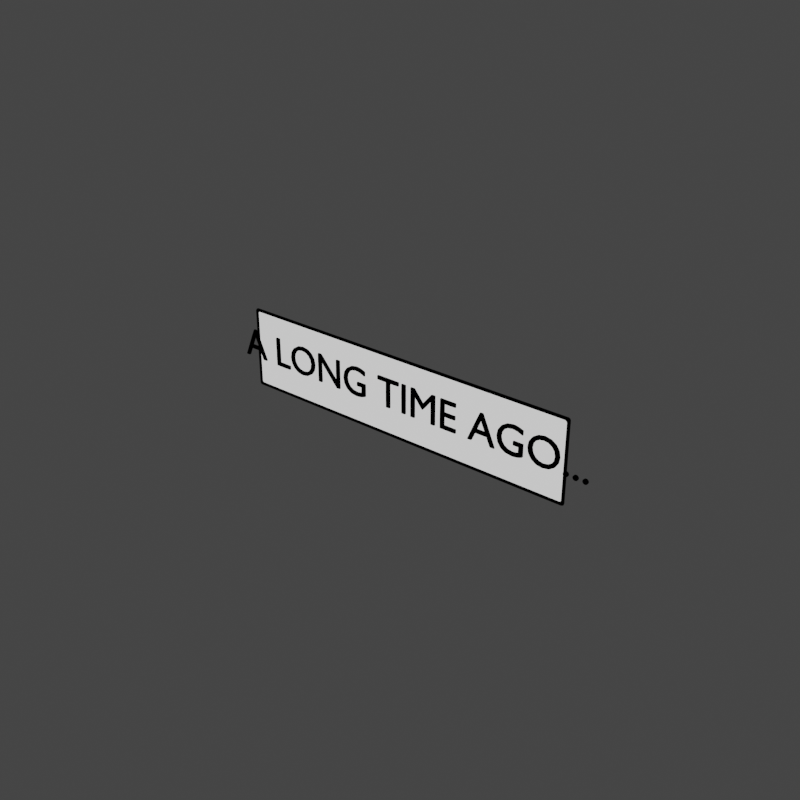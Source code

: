 # Source: letter_caption.007.blend  (saved by Blender 2.90.8; exported with 4.5.12 LTS)
import bpy
from mathutils import Matrix  # noqa: F401  (used for matrix-valued properties, if any)

bpy.ops.wm.read_factory_settings(use_empty=True)
scene = bpy.context.scene
scene.name = 'Scene'

# ---- collections
col_letters = bpy.data.collections.new('Letters'); scene.collection.children.link(col_letters)

# ---- materials (node trees are filled in below, after node groups)
mat_white = bpy.data.materials.new('white')
mat_white.use_transparent_shadow = False
mat_black = bpy.data.materials.new('black')
mat_black.use_transparent_shadow = False
mat_material = bpy.data.materials.new('Material')
mat_material.use_backface_culling = True
mat_material.use_transparent_shadow = False
mat_material.diffuse_color = (0.0, 0.0, 0.0, 1.0)

# ---- material node trees
mat_white.use_nodes = True; mat_white.node_tree.nodes.clear()
_N = mat_white.node_tree.nodes; _L = mat_white.node_tree.links
n0 = _N.new('ShaderNodeOutputMaterial'); n0.name = 'Material Output'; n0.location = (300, 300)
n1 = _N.new('ShaderNodeBackground'); n1.name = 'Background'; n1.location = (10, 300)
_L.new(n1.outputs[0], n0.inputs[0])
n0.is_active_output = True
mat_black.use_nodes = True; mat_black.node_tree.nodes.clear()
_N = mat_black.node_tree.nodes; _L = mat_black.node_tree.links
n0 = _N.new('ShaderNodeOutputMaterial'); n0.name = 'Material Output'; n0.location = (300, 300)
n1 = _N.new('ShaderNodeBackground'); n1.name = 'Background'; n1.location = (10, 300)
n1.inputs[0].default_value = (0.0, 0.0, 0.0, 1.0)
_L.new(n1.outputs[0], n0.inputs[0])
n0.is_active_output = True
mat_material.use_nodes = True; mat_material.node_tree.nodes.clear()
_N = mat_material.node_tree.nodes; _L = mat_material.node_tree.links
n0 = _N.new('ShaderNodeOutputMaterial'); n0.name = 'Material Output'; n0.location = (300, 300)
n1 = _N.new('ShaderNodeBackground'); n1.name = 'Background'; n1.location = (10, 300)
n1.inputs[0].default_value = (0.0, 0.0, 0.0, 1.0)
_L.new(n1.outputs[0], n0.inputs[0])
n0.is_active_output = True

# ---- world
world_world = bpy.data.worlds.new('World'); scene.world = world_world
world_world.use_nodes = True; world_world.node_tree.nodes.clear()
_N = world_world.node_tree.nodes; _L = world_world.node_tree.links
n0 = _N.new('ShaderNodeOutputWorld'); n0.name = 'World Output'; n0.location = (412, 325)
n1 = _N.new('ShaderNodeBackground'); n1.name = 'Background'; n1.location = (227, 302)
n1.inputs[0].default_value = (0.05088, 0.05088, 0.05088, 0.0)
n2 = _N.new('ShaderNodeBackground'); n2.name = 'Background.001'; n2.location = (222, 325)
n2.inputs[0].default_value = (0.04971, 0.04971, 0.04971, 1.0)
_L.new(n2.outputs[0], n0.inputs[0])
n0.is_active_output = True
world_world.color = (0.0331, 0.0331, 0.0331)
world_world.use_sun_shadow = False
world_world.sun_shadow_jitter_overblur = 0.0

# ---- meshes
me_circle = bpy.data.meshes.new('Circle')
me_circle.from_pydata([(0.41, -3.928e-09, 0.1173), (0.41, 1.403e-11, -0.06605), (0.0, -3.586e-09, 0.1173), (0.0, 3.586e-09, -0.06605)], [], [(1, 0, 2, 3)])
_k = {(0, 1): 0.2549, (1, 3): 0.2549, (0, 2): 0.2549}
me_circle.attributes.new('crease_edge', 'FLOAT', 'EDGE').data.foreach_set('value', [_k.get((min(e.vertices), max(e.vertices)), 0.0) for e in me_circle.edges])
_uv = me_circle.uv_layers.new(name='UVMap')
_uv.uv.foreach_set('vector', [0.0, 0.0, 0.0, 0.0, 0.0, 0.0, 0.0, 0.0])
me_circle.materials.append(mat_white)
me_circle.materials.append(mat_black)
me_circle.use_remesh_fix_poles = True
me_circle.use_remesh_preserve_attributes = False
me_circle.use_mirror_vertex_groups = False
me_circle.update()

# ---- curves / text
txt_text = bpy.data.curves.new('Text', 'FONT')
txt_text.dimensions = '2D'
txt_text.body = 'A LONG TIME AGO...'
txt_text.materials.append(mat_material)
txt_text.use_path_clamp = True
txt_text.extrude = 0.002
txt_text.resolution_u = 4
txt_text.fill_mode = 'FRONT'
txt_text.align_x = 'CENTER'
txt_text.size = 0.098

# ---- objects
ob_caption = bpy.data.objects.new('Caption', me_circle)
ob_text = bpy.data.objects.new('Text', txt_text)

# ---- transforms, parenting, visibility, modifiers, constraints
ob_caption.location = (0.0, 0.0, 0.0)
ob_caption.lineart.crease_threshold = 0.0
_vg = ob_caption.vertex_groups.new(name='tail')
_vg = ob_caption.vertex_groups.new(name='balloon')
_m = ob_caption.modifiers.new('Mirror', 'MIRROR')
_m.use_clip = True
_m = ob_caption.modifiers.new('Subdivision', 'SUBSURF')
_m.uv_smooth = 'PRESERVE_CORNERS'
_m.subdivision_type = 'SIMPLE'
_m.levels = 3
_m.render_levels = 3
_m.show_only_control_edges = False
_m = ob_caption.modifiers.new('Decimate', 'DECIMATE')
_m.decimate_type = 'DISSOLVE'
_m.angle_limit = 0.05236
_m = ob_caption.modifiers.new('Wireframe', 'WIREFRAME')
_m.thickness = 0.01
_m.offset = -0.0354
_m.use_replace = False
_m.use_boundary = True
_m.material_offset = 1
_m = ob_caption.modifiers.new('Bevel', 'BEVEL')
_m.width = 0.3212
_m.width_pct = 0.3212
_m.segments = 2
_m.angle_limit = 1.037
ob_text.parent = ob_caption
ob_text.location = (0.01, -0.004493, 0.0)
ob_text.rotation_euler = (1.571, -0.0, 0.0)
ob_text.lineart.crease_threshold = 0.0
_m = ob_text.modifiers.new('Subdivision', 'SUBSURF')
_m.uv_smooth = 'PRESERVE_CORNERS'
_m.subdivision_type = 'SIMPLE'
_m.show_only_control_edges = False
_m = ob_text.modifiers.new('Weld', 'WELD')
_m = ob_text.modifiers.new('Decimate', 'DECIMATE')
_m.ratio = 0.25
_m.use_collapse_triangulate = True

# ---- collection membership
col_letters.objects.link(ob_caption)
col_letters.objects.link(ob_text)

# ---- scene / render settings (as saved in the file)
scene.frame_start = 1; scene.frame_end = 72; scene.frame_set(1)
scene.render.engine = 'BLENDER_EEVEE_NEXT'
scene.render.resolution_x = 256
scene.render.resolution_y = 256
scene.render.motion_blur_shutter = 1.0
scene.cycles.use_denoising = False
scene.cycles.samples = 128
scene.cycles.sampling_pattern = 'TABULATED_SOBOL'
scene.cycles.use_adaptive_sampling = False
scene.cycles.use_light_tree = False
scene.eevee.taa_render_samples = 32
scene.eevee.use_gtao = True
scene.eevee.gtao_quality = 0.2349
scene.eevee.gtao_distance = 5.79
scene.eevee.fast_gi_quality = 0.2349
scene.eevee.use_raytracing = True
scene.view_settings.view_transform = 'Filmic'
bpy.context.view_layer.update()

# ---- added for rendering (the .blend has no active camera and no usable light): camera, sun
cam_auto = bpy.data.cameras.new('AutoCamera')
cam_auto.lens = 50.0
cam_auto.sensor_width = 36.0
cam_auto.clip_end = 1000.0
ob_auto_camera = bpy.data.objects.new('AutoCamera', cam_auto)
scene.collection.objects.link(ob_auto_camera)
ob_auto_camera.location = (1.32059, -1.57603, 1.07605)
ob_auto_camera.rotation_euler = (1.09748, -7.21219e-08, 0.694738)
scene.camera = ob_auto_camera
light_auto_sun = bpy.data.lights.new('AutoSun', 'SUN')
light_auto_sun.energy = 3.0
light_auto_sun.angle = 0.0523599
ob_auto_sun = bpy.data.objects.new('AutoSun', light_auto_sun)
scene.collection.objects.link(ob_auto_sun)
ob_auto_sun.rotation_euler = (0.872665, 0.174533, 0.523599)
bpy.context.view_layer.update()
